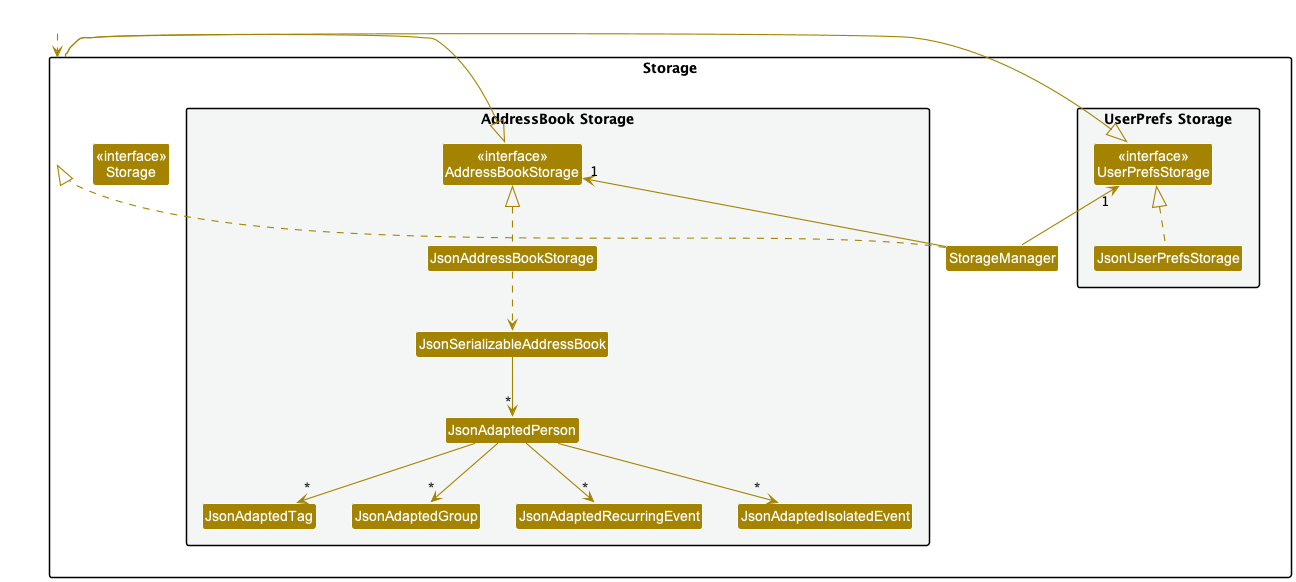

The diagram above was rendered by PlantUML. Its source (embedded in the PNG):
@startuml
!include style.puml
skinparam arrowThickness 1.1
skinparam arrowColor STORAGE_COLOR
skinparam classBackgroundColor STORAGE_COLOR

package Storage{

package "UserPrefs Storage" #F4F6F6{
Class "<<interface>>\nUserPrefsStorage" as UserPrefsStorage
Class JsonUserPrefsStorage
}

Class "<<interface>>\nStorage" as Storage
Class StorageManager

package "AddressBook Storage" #F4F6F6{
Class "<<interface>>\nAddressBookStorage" as AddressBookStorage
Class JsonAddressBookStorage
Class JsonSerializableAddressBook
Class JsonAdaptedPerson
Class JsonAdaptedTag
Class JsonAdaptedGroup
Class JsonAdaptedRecurringEvent
Class JsonAdaptedIsolatedEvent
}

}

Class HiddenOutside #FFFFFF
HiddenOutside ..> Storage

StorageManager .up.|> Storage
StorageManager -up-> "1" UserPrefsStorage
StorageManager -up-> "1" AddressBookStorage

Storage -left-|> UserPrefsStorage
Storage -right-|> AddressBookStorage

JsonUserPrefsStorage .up.|> UserPrefsStorage
JsonAddressBookStorage .up.|> AddressBookStorage
JsonAddressBookStorage ..> JsonSerializableAddressBook
JsonSerializableAddressBook --> "*" JsonAdaptedPerson
JsonAdaptedPerson --> "*" JsonAdaptedTag
JsonAdaptedPerson --> "*" JsonAdaptedGroup
JsonAdaptedPerson --> "*" JsonAdaptedIsolatedEvent
JsonAdaptedPerson --> "*" JsonAdaptedRecurringEvent

@enduml